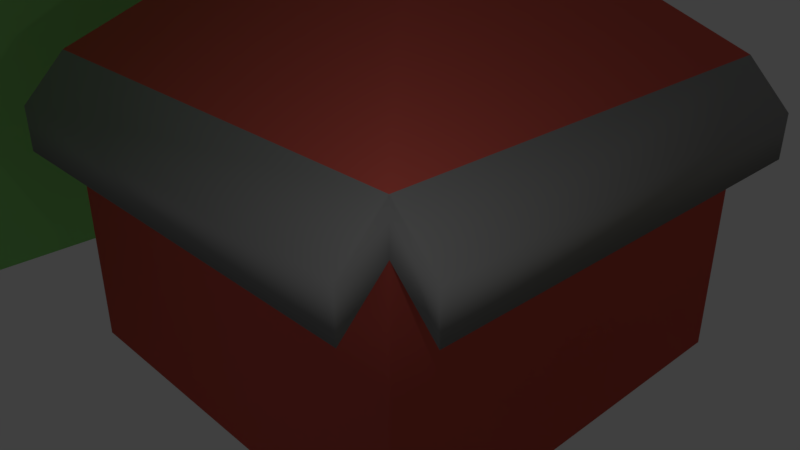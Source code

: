 # Source: houses.blend  (saved by Blender 2.79.0; exported with 4.5.12 LTS)
import bpy
from mathutils import Matrix  # noqa: F401  (used for matrix-valued properties, if any)

bpy.ops.wm.read_factory_settings(use_empty=True)
scene = bpy.context.scene
scene.name = 'Scene'

# ---- collections
col_collection_1 = bpy.data.collections.new('Collection 1'); scene.collection.children.link(col_collection_1)

# ---- materials (node trees are filled in below, after node groups)
mat_green = bpy.data.materials.new('green')
mat_green.alpha_threshold = 0.0
mat_green.use_transparent_shadow = False
mat_green.diffuse_color = (0.3031, 0.8, 0.2151, 1.0)
mat_green.roughness = 0.5
mat_house = bpy.data.materials.new('house')
mat_house.alpha_threshold = 0.0
mat_house.use_transparent_shadow = False
mat_house.diffuse_color = (0.6619, 0.6183, 0.6374, 1.0)
mat_house.roughness = 0.5
mat_yellow = bpy.data.materials.new('yellow')
mat_yellow.alpha_threshold = 0.0
mat_yellow.use_transparent_shadow = False
mat_yellow.diffuse_color = (0.8, 0.6852, 0.2163, 1.0)
mat_yellow.roughness = 0.5
mat_grey = bpy.data.materials.new('grey')
mat_grey.alpha_threshold = 0.0
mat_grey.use_transparent_shadow = False
mat_grey.diffuse_color = (0.3506, 0.3506, 0.3506, 1.0)
mat_grey.roughness = 0.5
mat_brown = bpy.data.materials.new('brown')
mat_brown.alpha_threshold = 0.0
mat_brown.use_transparent_shadow = False
mat_brown.diffuse_color = (0.8, 0.1291, 0.0995, 1.0)
mat_brown.roughness = 0.5

# ---- material node trees

# ---- world
world_world = bpy.data.worlds.new('World'); scene.world = world_world
world_world.color = (0.05088, 0.05088, 0.05088)
world_world.use_sun_shadow = False
world_world.sun_shadow_jitter_overblur = 0.0
world_world.cycles.sampling_method = 'MANUAL'

# ---- cameras
cam_camera = bpy.data.cameras.new('Camera')
cam_camera.clip_end = 100.0
cam_camera.lens = 35.0
cam_camera.sensor_width = 32.0
cam_camera.sensor_height = 18.0
cam_camera.ortho_scale = 7.314
cam_camera.dof.focus_distance = 0.0
cam_camera.dof.aperture_fstop = 128.0

# ---- lights
light_lamp = bpy.data.lights.new('Lamp', 'POINT')
light_lamp.transmission_factor = 0.0
light_lamp.cutoff_distance = 30.0
light_lamp.energy = 100.0
light_lamp.shadow_buffer_clip_start = 1.001
light_lamp.shadow_soft_size = 0.1
light_lamp.shadow_maximum_resolution = 0.006
light_lamp.use_absolute_resolution = True

# ---- meshes
me_building = bpy.data.meshes.new('Building')
me_building.from_pydata([(-1.0, -1.0, -1.0), (-1.0, -1.0, 1.0), (-1.0, 1.0, -1.0), (-1.0, 1.0, 1.0), (1.0, -1.0, -1.0), (1.0, -1.0, 1.0), (1.0, 1.0, -1.0), (1.0, 1.0, 1.0)], [], [(0, 1, 3, 2), (2, 3, 7, 6), (6, 7, 5, 4), (4, 5, 1, 0), (2, 6, 4, 0), (7, 3, 1, 5)])
me_building.polygons.foreach_set('use_smooth', [True] * 6)
me_building.materials.append(mat_green)
me_building.use_remesh_preserve_volume = False
me_building.use_remesh_preserve_attributes = False
me_building.use_mirror_vertex_groups = False
me_building.update()
me_house2 = bpy.data.meshes.new('House2')
me_house2.from_pydata([(-1.0, -1.0, -1.0), (-1.0, -1.0, 1.0), (-1.0, 1.0, -1.0), (-1.0, 1.0, 1.0), (1.0, -1.0, -1.0), (1.0, -1.0, 1.0), (1.0, 1.0, -1.0), (1.0, 1.0, 1.0), (-1.0, -1.0, 1.333), (-1.0, 1.0, 1.333), (1.0, 1.0, 1.333), (1.0, -1.0, 1.333), (0.0, 0.0, 2.667), (1.2, 1.0, 0.6667), (1.2, -1.0, 0.6667), (1.2, 1.0, 1.0), (1.2, -1.0, 1.0), (1.0, -1.2, 0.6667), (-1.0, -1.2, 0.6667), (1.0, -1.2, 1.0), (-1.0, -1.2, 1.0), (-1.0, 1.2, 0.6667), (1.0, 1.2, 0.6667), (1.0, 1.2, 1.0), (-1.0, 1.2, 1.0), (-1.2, -1.0, 0.6667), (-1.2, 1.0, 0.6667), (-1.2, 1.0, 1.0), (-1.2, -1.0, 1.0), (-1.0, 1.0, -1.333), (-1.0, -1.0, -1.333), (1.0, 1.0, -1.333), (1.0, -1.0, -1.333), (-1.0, 1.0, -3.333), (-1.0, -1.0, -3.333), (1.0, 1.0, -3.333), (1.0, -1.0, -3.333)], [], [(0, 1, 3, 2), (2, 3, 7, 6), (6, 7, 5, 4), (4, 5, 1, 0), (6, 4, 32, 31), (3, 9, 24, 21), (10, 11, 16, 15), (1, 5, 17, 18), (3, 1, 25, 26), (9, 8, 12), (8, 11, 12), (11, 10, 12), (10, 9, 12), (14, 13, 15, 16), (7, 10, 15, 13), (5, 7, 13, 14), (11, 5, 14, 16), (18, 17, 19, 20), (11, 8, 20, 19), (8, 1, 18, 20), (5, 11, 19, 17), (22, 21, 24, 23), (10, 7, 22, 23), (9, 10, 23, 24), (7, 3, 21, 22), (26, 25, 28, 27), (9, 3, 26, 27), (1, 8, 28, 25), (8, 9, 27, 28), (32, 30, 34, 36), (2, 6, 31, 29), (0, 2, 29, 30), (4, 0, 30, 32), (33, 35, 36, 34), (30, 29, 33, 34), (29, 31, 35, 33), (31, 32, 36, 35)])
me_house2.polygons.foreach_set('use_smooth', [True] * 37)
me_house2.polygons.foreach_set('material_index', [1, 1, 1, 1, 0, 2, 2, 2, 2, 1, 1, 1, 1, 2, 2, 2, 2, 2, 2, 2, 2, 2, 2, 2, 2, 2, 2, 2, 2, 1, 0, 0, 0, 1, 1, 1, 1])
me_house2.materials.append(mat_house)
me_house2.materials.append(mat_yellow)
me_house2.materials.append(mat_grey)
me_house2.use_remesh_preserve_volume = False
me_house2.use_remesh_preserve_attributes = False
me_house2.use_mirror_vertex_groups = False
me_house2.update()
me_house1 = bpy.data.meshes.new('House1')
me_house1.from_pydata([(-1.0, -1.0, -1.0), (-1.0, -1.0, 1.0), (-1.0, 1.0, -1.0), (-1.0, 1.0, 1.0), (1.0, -1.0, -1.0), (1.0, -1.0, 1.0), (1.0, 1.0, -1.0), (1.0, 1.0, 1.0), (-1.0, -1.0, 1.333), (-1.0, 1.0, 1.333), (1.0, 1.0, 1.333), (1.0, -1.0, 1.333), (0.0, 0.0, 2.667), (1.2, 1.0, 0.6667), (1.2, -1.0, 0.6667), (1.2, 1.0, 1.0), (1.2, -1.0, 1.0), (1.0, -1.2, 0.6667), (-1.0, -1.2, 0.6667), (1.0, -1.2, 1.0), (-1.0, -1.2, 1.0), (-1.0, 1.2, 0.6667), (1.0, 1.2, 0.6667), (1.0, 1.2, 1.0), (-1.0, 1.2, 1.0), (-1.2, -1.0, 0.6667), (-1.2, 1.0, 0.6667), (-1.2, 1.0, 1.0), (-1.2, -1.0, 1.0)], [], [(0, 1, 3, 2), (2, 3, 7, 6), (6, 7, 5, 4), (4, 5, 1, 0), (2, 6, 4, 0), (3, 9, 24, 21), (10, 11, 16, 15), (1, 5, 17, 18), (3, 1, 25, 26), (9, 8, 12), (8, 11, 12), (11, 10, 12), (10, 9, 12), (14, 13, 15, 16), (7, 10, 15, 13), (5, 7, 13, 14), (11, 5, 14, 16), (18, 17, 19, 20), (11, 8, 20, 19), (8, 1, 18, 20), (5, 11, 19, 17), (22, 21, 24, 23), (10, 7, 22, 23), (9, 10, 23, 24), (7, 3, 21, 22), (26, 25, 28, 27), (9, 3, 26, 27), (1, 8, 28, 25), (8, 9, 27, 28)])
me_house1.polygons.foreach_set('use_smooth', [True] * 29)
me_house1.polygons.foreach_set('material_index', [1, 1, 1, 1, 1, 2, 2, 2, 2, 1, 1, 1, 1, 2, 2, 2, 2, 2, 2, 2, 2, 2, 2, 2, 2, 2, 2, 2, 2])
me_house1.materials.append(mat_house)
me_house1.materials.append(mat_brown)
me_house1.materials.append(mat_grey)
me_house1.use_remesh_preserve_volume = False
me_house1.use_remesh_preserve_attributes = False
me_house1.use_mirror_vertex_groups = False
me_house1.update()

# ---- objects
ob_house3 = bpy.data.objects.new('house3', me_building)
ob_house2 = bpy.data.objects.new('house2', me_house2)
ob_house1 = bpy.data.objects.new('house1', me_house1)
ob_lamp = bpy.data.objects.new('Lamp', light_lamp)
ob_camera = bpy.data.objects.new('Camera', cam_camera)

# ---- transforms, parenting, visibility, modifiers, constraints
ob_house3.location = (-31.12, 5.617e-07, 16.41)
ob_house3.scale = (20.0, 20.0, 20.0)
ob_house3.lineart.crease_threshold = 0.0
ob_house2.location = (25.0, 0.0, 0.0)
ob_house2.scale = (10.0, 5.0, 3.0)
ob_house2.lineart.crease_threshold = 0.0
ob_house1.location = (0.0, 0.0, 0.0)
ob_house1.scale = (5.0, 5.0, 3.0)
ob_house1.lineart.crease_threshold = 0.0
ob_lamp.location = (8.864, -8.025, 6.332)
ob_lamp.rotation_euler = (0.6503, 0.05522, 1.866)
ob_lamp.lock_rotations_4d = False
ob_lamp.empty_display_type = 'ARROWS'
ob_lamp.color = (0.0, 0.0, 0.0, 0.0)
ob_lamp.lineart.crease_threshold = 0.0
ob_camera.location = (12.83, -12.18, 8.827)
ob_camera.rotation_euler = (1.109, 0.0, 0.8149)
ob_camera.lock_rotations_4d = False
ob_camera.empty_display_type = 'ARROWS'
ob_camera.color = (0.0, 0.0, 0.0, 0.0)
ob_camera.display_type = 'WIRE'
ob_camera.lineart.crease_threshold = 0.0

# ---- collection membership
col_collection_1.objects.link(ob_house3)
col_collection_1.objects.link(ob_house2)
col_collection_1.objects.link(ob_house1)
col_collection_1.objects.link(ob_lamp)
col_collection_1.objects.link(ob_camera)

# ---- scene / render settings (as saved in the file)
scene.camera = ob_camera
scene.frame_start = 1; scene.frame_end = 250; scene.frame_set(1)
scene.render.engine = 'BLENDER_EEVEE_NEXT'
scene.render.resolution_percentage = 50
scene.render.dither_intensity = 0.0
scene.cycles.use_denoising = False
scene.cycles.samples = 128
scene.cycles.sampling_pattern = 'TABULATED_SOBOL'
scene.cycles.use_adaptive_sampling = False
scene.cycles.use_light_tree = False
scene.cycles.blur_glossy = 0.0
scene.cycles.sample_clamp_indirect = 0.0
scene.view_settings.view_transform = 'Standard'
bpy.context.view_layer.update()
